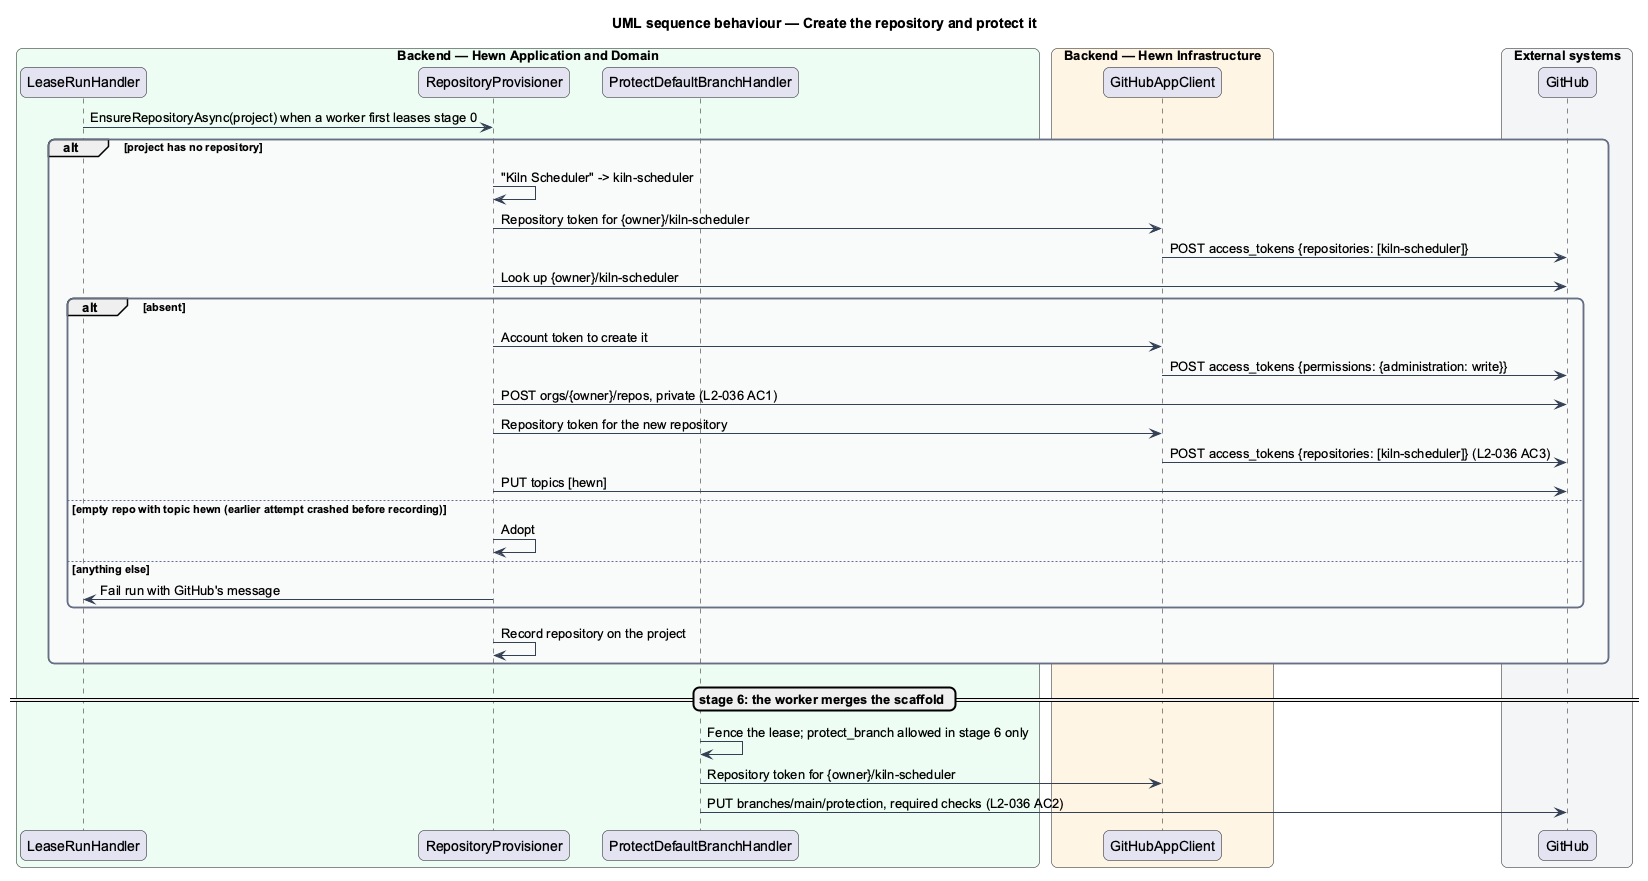

The diagram above was rendered by PlantUML. Its source (embedded in the PNG):
@startuml
title UML sequence behaviour — Create the repository and protect it
skinparam backgroundColor #FFFFFF
skinparam shadowing false
skinparam roundcorner 12
skinparam defaultFontName Arial
skinparam ArrowColor #344054
skinparam rectangle {
  BorderColor #344054
  FontColor #101828
}
skinparam package {
  BorderColor #667085
  FontColor #101828
  BackgroundColor #F9FAFB
}
skinparam sequenceMessageAlign left
box "Backend — Hewn Application and Domain" #ECFDF3
  participant "LeaseRunHandler" as lease
  participant "RepositoryProvisioner" as prov
  participant "ProtectDefaultBranchHandler" as bp
end box
box "Backend — Hewn Infrastructure" #FFF4E5
  participant "GitHubAppClient" as tokens
end box
box "External systems" #F2F4F7
  participant "GitHub" as gh
end box
lease -> prov : EnsureRepositoryAsync(project) when a worker first leases stage 0
alt project has no repository
  prov -> prov : "Kiln Scheduler" -> kiln-scheduler
  prov -> tokens : Repository token for {owner}/kiln-scheduler
  tokens -> gh : POST access_tokens {repositories: [kiln-scheduler]}
  prov -> gh : Look up {owner}/kiln-scheduler
  alt absent
    prov -> tokens : Account token to create it
    tokens -> gh : POST access_tokens {permissions: {administration: write}}
    prov -> gh : POST orgs/{owner}/repos, private (L2-036 AC1)
    prov -> tokens : Repository token for the new repository
    tokens -> gh : POST access_tokens {repositories: [kiln-scheduler]} (L2-036 AC3)
    prov -> gh : PUT topics [hewn]
  else empty repo with topic hewn (earlier attempt crashed before recording)
    prov -> prov : Adopt
  else anything else
    prov -> lease : Fail run with GitHub's message
  end
  prov -> prov : Record repository on the project
end
== stage 6: the worker merges the scaffold ==
bp -> bp : Fence the lease; protect_branch allowed in stage 6 only
bp -> tokens : Repository token for {owner}/kiln-scheduler
bp -> gh : PUT branches/main/protection, required checks (L2-036 AC2)
@enduml